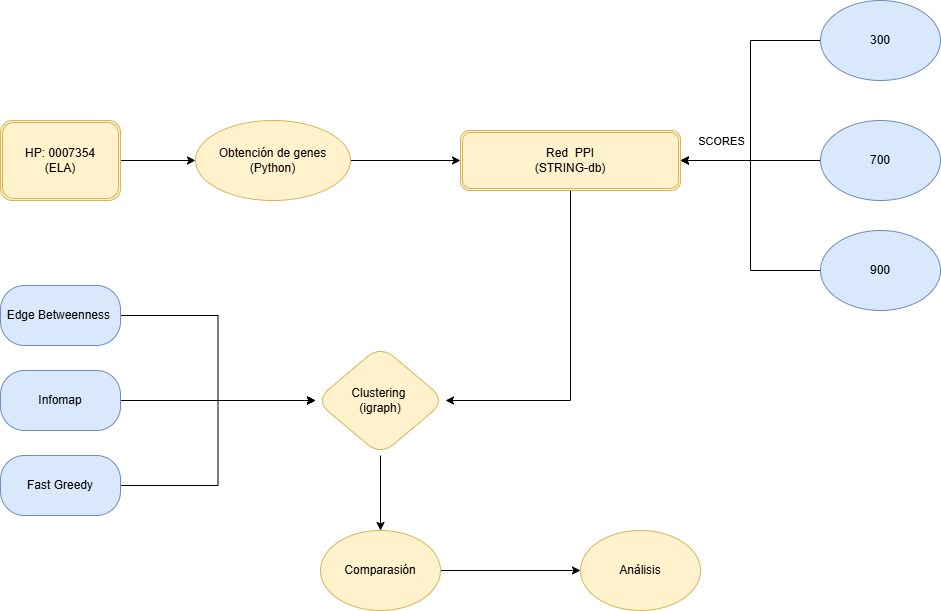

The diagram above was exported from draw.io. Its source (the exported page's mxGraphModel, read from the mxfile embedded in the PNG):
<mxGraphModel dx="786" dy="1673" grid="1" gridSize="10" guides="1" tooltips="1" connect="1" arrows="1" fold="1" page="1" pageScale="1" pageWidth="827" pageHeight="1169" math="0" shadow="0">
  <root>
    <mxCell id="0" />
    <mxCell id="1" parent="0" />
    <mxCell id="wV25rfe8A5G1mXNySqVx-18" edge="1" parent="1" source="wV25rfe8A5G1mXNySqVx-1" style="edgeStyle=orthogonalEdgeStyle;rounded=0;orthogonalLoop=1;jettySize=auto;html=1;exitX=1;exitY=0.5;exitDx=0;exitDy=0;entryX=0;entryY=0.5;entryDx=0;entryDy=0;" target="wV25rfe8A5G1mXNySqVx-17">
      <mxGeometry relative="1" as="geometry" />
    </mxCell>
    <mxCell id="wV25rfe8A5G1mXNySqVx-1" parent="1" style="shape=ext;double=1;rounded=1;whiteSpace=wrap;html=1;fillColor=#fff2cc;strokeColor=#d6b656;" value="HP: 0007354&lt;div&gt;(ELA)&lt;/div&gt;" vertex="1">
      <mxGeometry height="80" width="120" x="80" y="40" as="geometry" />
    </mxCell>
    <mxCell id="wV25rfe8A5G1mXNySqVx-20" edge="1" parent="1" source="wV25rfe8A5G1mXNySqVx-2" style="edgeStyle=orthogonalEdgeStyle;rounded=0;orthogonalLoop=1;jettySize=auto;html=1;exitX=0.5;exitY=1;exitDx=0;exitDy=0;entryX=1;entryY=0.5;entryDx=0;entryDy=0;" target="wV25rfe8A5G1mXNySqVx-3">
      <mxGeometry relative="1" as="geometry" />
    </mxCell>
    <mxCell id="wV25rfe8A5G1mXNySqVx-2" parent="1" style="shape=ext;double=1;rounded=1;whiteSpace=wrap;html=1;fillColor=#fff2cc;strokeColor=#d6b656;" value="Red&amp;nbsp; PPI&lt;div&gt;(STRING-db)&lt;/div&gt;" vertex="1">
      <mxGeometry height="60" width="220" x="540" y="50" as="geometry" />
    </mxCell>
    <mxCell id="wV25rfe8A5G1mXNySqVx-15" edge="1" parent="1" source="wV25rfe8A5G1mXNySqVx-3" style="edgeStyle=orthogonalEdgeStyle;rounded=0;orthogonalLoop=1;jettySize=auto;html=1;exitX=0.5;exitY=1;exitDx=0;exitDy=0;entryX=0.5;entryY=0;entryDx=0;entryDy=0;" target="wV25rfe8A5G1mXNySqVx-7">
      <mxGeometry relative="1" as="geometry" />
    </mxCell>
    <mxCell id="wV25rfe8A5G1mXNySqVx-3" parent="1" style="rhombus;whiteSpace=wrap;html=1;rounded=1;arcSize=37;fillColor=#fff2cc;strokeColor=#d6b656;" value="Clustering&amp;nbsp;&lt;div&gt;(igraph)&lt;/div&gt;" vertex="1">
      <mxGeometry height="110" width="130" x="395" y="265" as="geometry" />
    </mxCell>
    <mxCell id="wV25rfe8A5G1mXNySqVx-14" edge="1" parent="1" source="wV25rfe8A5G1mXNySqVx-4" style="edgeStyle=orthogonalEdgeStyle;rounded=0;orthogonalLoop=1;jettySize=auto;html=1;exitX=1;exitY=0.5;exitDx=0;exitDy=0;entryX=0;entryY=0.5;entryDx=0;entryDy=0;" target="wV25rfe8A5G1mXNySqVx-3">
      <mxGeometry relative="1" as="geometry" />
    </mxCell>
    <mxCell id="wV25rfe8A5G1mXNySqVx-4" parent="1" style="rounded=1;whiteSpace=wrap;html=1;arcSize=40;fillColor=#dae8fc;strokeColor=#6c8ebf;" value="&lt;span style=&quot;white-space-collapse: preserve;&quot;&gt;&lt;font face=&quot;Helvetica&quot; style=&quot;&quot;&gt;Edge Betweenness &lt;/font&gt;&lt;/span&gt;" vertex="1">
      <mxGeometry height="60" width="120" x="80" y="205" as="geometry" />
    </mxCell>
    <mxCell id="wV25rfe8A5G1mXNySqVx-12" edge="1" parent="1" source="wV25rfe8A5G1mXNySqVx-5" style="edgeStyle=orthogonalEdgeStyle;rounded=0;orthogonalLoop=1;jettySize=auto;html=1;exitX=1;exitY=0.5;exitDx=0;exitDy=0;entryX=0;entryY=0.5;entryDx=0;entryDy=0;" target="wV25rfe8A5G1mXNySqVx-3">
      <mxGeometry relative="1" as="geometry" />
    </mxCell>
    <mxCell id="wV25rfe8A5G1mXNySqVx-5" parent="1" style="rounded=1;whiteSpace=wrap;html=1;arcSize=40;fillColor=#dae8fc;strokeColor=#6c8ebf;" value="Infomap" vertex="1">
      <mxGeometry height="60" width="120" x="80" y="290" as="geometry" />
    </mxCell>
    <mxCell id="Spjd8jJJTv_K500VOwpi-4" edge="1" parent="1" source="wV25rfe8A5G1mXNySqVx-7" style="edgeStyle=orthogonalEdgeStyle;rounded=0;orthogonalLoop=1;jettySize=auto;html=1;entryX=0;entryY=0.5;entryDx=0;entryDy=0;" target="Spjd8jJJTv_K500VOwpi-3">
      <mxGeometry relative="1" as="geometry" />
    </mxCell>
    <mxCell id="wV25rfe8A5G1mXNySqVx-7" parent="1" style="ellipse;whiteSpace=wrap;html=1;rotation=0;fillColor=#fff2cc;strokeColor=#d6b656;" value="Comparasión" vertex="1">
      <mxGeometry height="80" width="120" x="400" y="450" as="geometry" />
    </mxCell>
    <mxCell id="wV25rfe8A5G1mXNySqVx-19" edge="1" parent="1" source="wV25rfe8A5G1mXNySqVx-17" style="edgeStyle=orthogonalEdgeStyle;rounded=0;orthogonalLoop=1;jettySize=auto;html=1;exitX=1;exitY=0.5;exitDx=0;exitDy=0;entryX=0;entryY=0.5;entryDx=0;entryDy=0;" target="wV25rfe8A5G1mXNySqVx-2">
      <mxGeometry relative="1" as="geometry" />
    </mxCell>
    <mxCell id="wV25rfe8A5G1mXNySqVx-17" parent="1" style="ellipse;whiteSpace=wrap;html=1;fillColor=#fff2cc;strokeColor=#d6b656;" value="Obtención de genes&lt;div&gt;(Python)&lt;/div&gt;" vertex="1">
      <mxGeometry height="80" width="155" x="275" y="40" as="geometry" />
    </mxCell>
    <mxCell id="7f6dLKQIqeC14fvQ7jg3-12" edge="1" parent="1" source="7f6dLKQIqeC14fvQ7jg3-1" style="edgeStyle=orthogonalEdgeStyle;rounded=0;orthogonalLoop=1;jettySize=auto;html=1;exitX=0;exitY=0.5;exitDx=0;exitDy=0;entryX=1;entryY=0.5;entryDx=0;entryDy=0;" target="wV25rfe8A5G1mXNySqVx-2">
      <mxGeometry relative="1" as="geometry" />
    </mxCell>
    <mxCell id="7f6dLKQIqeC14fvQ7jg3-1" parent="1" style="ellipse;whiteSpace=wrap;html=1;fillColor=#dae8fc;strokeColor=#6c8ebf;" value="300" vertex="1">
      <mxGeometry height="80" width="120" x="900" y="-80" as="geometry" />
    </mxCell>
    <mxCell id="7f6dLKQIqeC14fvQ7jg3-9" edge="1" parent="1" source="7f6dLKQIqeC14fvQ7jg3-3" style="edgeStyle=orthogonalEdgeStyle;rounded=0;orthogonalLoop=1;jettySize=auto;html=1;exitX=0;exitY=0.5;exitDx=0;exitDy=0;entryX=1;entryY=0.5;entryDx=0;entryDy=0;" target="wV25rfe8A5G1mXNySqVx-2">
      <mxGeometry relative="1" as="geometry" />
    </mxCell>
    <mxCell id="7f6dLKQIqeC14fvQ7jg3-3" parent="1" style="ellipse;whiteSpace=wrap;html=1;fillColor=#dae8fc;strokeColor=#6c8ebf;" value="700" vertex="1">
      <mxGeometry height="80" width="120" x="900" y="40" as="geometry" />
    </mxCell>
    <mxCell id="7f6dLKQIqeC14fvQ7jg3-11" edge="1" parent="1" source="7f6dLKQIqeC14fvQ7jg3-4" style="edgeStyle=orthogonalEdgeStyle;rounded=0;orthogonalLoop=1;jettySize=auto;html=1;exitX=0;exitY=0.5;exitDx=0;exitDy=0;entryX=1;entryY=0.5;entryDx=0;entryDy=0;" target="wV25rfe8A5G1mXNySqVx-2">
      <mxGeometry relative="1" as="geometry" />
    </mxCell>
    <mxCell id="7f6dLKQIqeC14fvQ7jg3-13" connectable="0" parent="7f6dLKQIqeC14fvQ7jg3-11" style="edgeLabel;html=1;align=center;verticalAlign=middle;resizable=0;points=[];" value="SCORES" vertex="1">
      <mxGeometry relative="1" x="0.7573" y="-2" as="geometry">
        <mxPoint x="10" y="-18" as="offset" />
      </mxGeometry>
    </mxCell>
    <mxCell id="7f6dLKQIqeC14fvQ7jg3-4" parent="1" style="ellipse;whiteSpace=wrap;html=1;fillColor=#dae8fc;strokeColor=#6c8ebf;" value="900" vertex="1">
      <mxGeometry height="80" width="120" x="900" y="150" as="geometry" />
    </mxCell>
    <mxCell id="Spjd8jJJTv_K500VOwpi-2" edge="1" parent="1" source="Spjd8jJJTv_K500VOwpi-1" style="edgeStyle=orthogonalEdgeStyle;rounded=0;orthogonalLoop=1;jettySize=auto;html=1;entryX=0;entryY=0.5;entryDx=0;entryDy=0;" target="wV25rfe8A5G1mXNySqVx-3">
      <mxGeometry relative="1" as="geometry" />
    </mxCell>
    <mxCell id="Spjd8jJJTv_K500VOwpi-1" parent="1" style="rounded=1;whiteSpace=wrap;html=1;arcSize=40;fillColor=#dae8fc;strokeColor=#6c8ebf;" value="Fast Greedy" vertex="1">
      <mxGeometry height="60" width="120" x="80" y="375" as="geometry" />
    </mxCell>
    <mxCell id="Spjd8jJJTv_K500VOwpi-3" parent="1" style="ellipse;whiteSpace=wrap;html=1;rotation=0;fillColor=#fff2cc;strokeColor=#d6b656;" value="Análisis" vertex="1">
      <mxGeometry height="80" width="120" x="660" y="450" as="geometry" />
    </mxCell>
  </root>
</mxGraphModel>